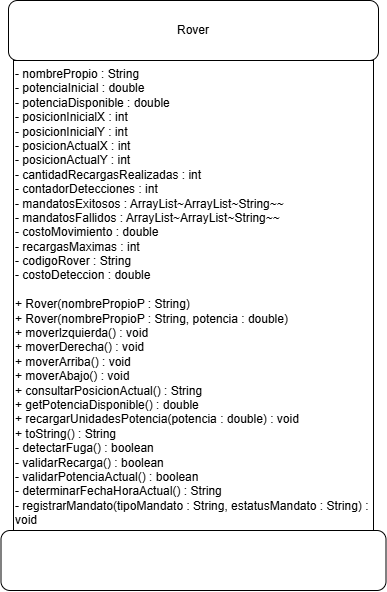

The diagram above was exported from draw.io. Its source (the exported page's mxGraphModel, read from the mxfile embedded in the PNG):
<mxGraphModel dx="1514" dy="2049" grid="1" gridSize="10" guides="1" tooltips="1" connect="1" arrows="1" fold="1" page="1" pageScale="1" pageWidth="827" pageHeight="1169" math="0" shadow="0">
  <root>
    <mxCell id="0" />
    <mxCell id="1" parent="0" />
    <mxCell id="FyXnslXR8Ud15X_hmjUp-2" parent="1" style="rounded=1;whiteSpace=wrap;html=1;" value="Rover" vertex="1">
      <mxGeometry height="60" width="370" x="310" y="-60" as="geometry" />
    </mxCell>
    <mxCell id="FyXnslXR8Ud15X_hmjUp-5" parent="1" style="text;whiteSpace=wrap;html=1;strokeColor=default;fillColor=default;" value="- nombrePropio : String&lt;br&gt;        - potenciaInicial : double&lt;br&gt;        - potenciaDisponible : double&lt;br&gt;        - posicionInicialX : int&lt;br&gt;        - posicionInicialY : int&lt;br&gt;        - posicionActualX : int&lt;br&gt;        - posicionActualY : int&lt;br&gt;        - cantidadRecargasRealizadas : int&lt;br&gt;        - contadorDetecciones : int&lt;br&gt;        - mandatosExitosos : ArrayList~ArrayList~String~~&lt;br&gt;        - mandatosFallidos : ArrayList~ArrayList~String~~&lt;br&gt;        - costoMovimiento : double&lt;br&gt;        - recargasMaximas : int&lt;br&gt;        - codigoRover : String&lt;br&gt;        - costoDeteccion : double&lt;br&gt;&lt;br&gt;        + Rover(nombrePropioP : String)&lt;br&gt;        + Rover(nombrePropioP : String, potencia : double)&lt;br&gt;        + moverIzquierda() : void&lt;br&gt;        + moverDerecha() : void&lt;br&gt;        + moverArriba() : void&lt;br&gt;        + moverAbajo() : void&lt;br&gt;        + consultarPosicionActual() : String&lt;br&gt;        + getPotenciaDisponible() : double&lt;br&gt;        + recargarUnidadesPotencia(potencia : double) : void&lt;br&gt;        + toString() : String&lt;br&gt;        - detectarFuga() : boolean&lt;br&gt;        - validarRecarga() : boolean&lt;br&gt;        - validarPotenciaActual() : boolean&lt;br&gt;        - determinarFechaHoraActual() : String&lt;br&gt;        - registrarMandato(tipoMandato : String, estatusMandato : String) : void" vertex="1">
      <mxGeometry height="470" width="360" x="315" as="geometry" />
    </mxCell>
    <mxCell id="FyXnslXR8Ud15X_hmjUp-7" parent="1" style="rounded=1;whiteSpace=wrap;html=1;" value="" vertex="1">
      <mxGeometry height="60" width="385" x="302.5" y="470" as="geometry" />
    </mxCell>
  </root>
</mxGraphModel>